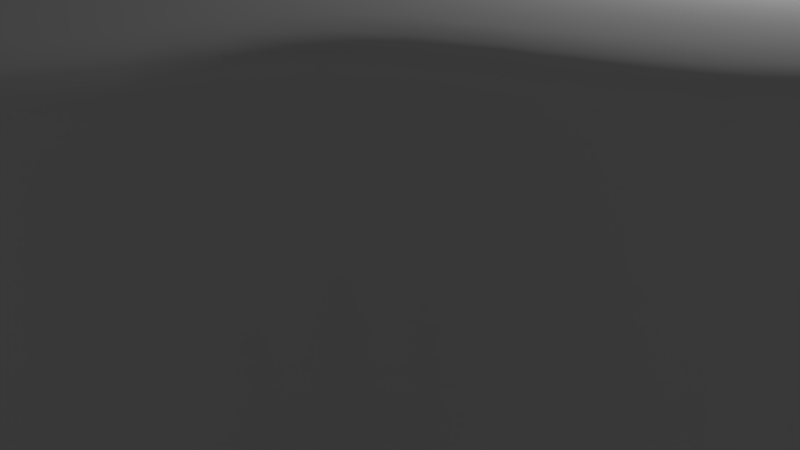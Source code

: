 # Source: TreeStump.blend  (saved by Blender 2.77.0; exported with 4.5.12 LTS)
import bpy
from mathutils import Matrix  # noqa: F401  (used for matrix-valued properties, if any)

bpy.ops.wm.read_factory_settings(use_empty=True)
scene = bpy.context.scene
scene.name = 'Scene'

# ---- collections
col_collection_1 = bpy.data.collections.new('Collection 1'); scene.collection.children.link(col_collection_1)

# ---- images (referenced by path relative to the original .blend; pixels are not part of the script)
import os
ASSET_DIR = os.environ.get("B2B_ASSET_DIR", "")  # directory of the original .blend (textures are referenced by path, not embedded)
HERE = os.path.dirname(os.path.abspath(__file__))  # packed textures are extracted next to this script under _unpacked/

def load_image(name, relpath, width, height, colorspace="sRGB"):
    """Load a texture the original file referenced (path relative to the .blend, or extracted next to this script)."""
    p = next((c for c in (os.path.join(HERE, relpath), os.path.join(ASSET_DIR, relpath)) if relpath and os.path.exists(c)), "")
    if p:
        img = bpy.data.images.load(p, check_existing=True)
        img.name = name
    else:  # same state as the original file: an image datablock whose file is absent (Cycles renders it pink)
        img = bpy.data.images.new(name, width, height)
        img.source = "FILE"
        img.filepath = "//" + (relpath or name)
    img.colorspace_settings.name = colorspace
    return img
img_stumptex = load_image('StumpTex', 'textures/StumpTex.png', 1024, 1024, 'sRGB')

# ---- materials (node trees are filled in below, after node groups)
mat_material_001 = bpy.data.materials.new('Material.001')
mat_material_001.alpha_threshold = 0.0
mat_material_001.roughness = 0.5

# ---- material node trees
mat_material_001.use_nodes = True; mat_material_001.node_tree.nodes.clear()
_N = mat_material_001.node_tree.nodes; _L = mat_material_001.node_tree.links
n0 = _N.new('ShaderNodeOutputMaterial'); n0.name = 'Material Output'; n0.location = (300, 300)
n1 = _N.new('ShaderNodeBsdfDiffuse'); n1.name = 'Diffuse BSDF'; n1.location = (10, 300)
n2 = _N.new('ShaderNodeTexImage'); n2.name = 'Image Texture'; n2.location = (0, 0)
n2.width = 140
n2.image = img_stumptex
_L.new(n1.outputs[0], n0.inputs[0])
n0.is_active_output = True

# ---- world
world_world = bpy.data.worlds.new('World'); scene.world = world_world
world_world.color = (0.05088, 0.05088, 0.05088)
world_world.use_sun_shadow = False
world_world.sun_shadow_jitter_overblur = 0.0
world_world.cycles.sampling_method = 'MANUAL'

# ---- cameras
cam_camera = bpy.data.cameras.new('Camera')
cam_camera.clip_end = 100.0
cam_camera.lens = 35.0
cam_camera.sensor_width = 32.0
cam_camera.sensor_height = 18.0
cam_camera.ortho_scale = 7.314
cam_camera.dof.focus_distance = 0.0

# ---- lights
light_lamp = bpy.data.lights.new('Lamp', 'POINT')
light_lamp.transmission_factor = 0.0
light_lamp.cutoff_distance = 30.0
light_lamp.energy = 100.0
light_lamp.shadow_buffer_clip_start = 1.001
light_lamp.shadow_soft_size = 0.1
light_lamp.shadow_maximum_resolution = 0.006
light_lamp.use_absolute_resolution = True

# ---- meshes
me_circle = bpy.data.meshes.new('Circle')
me_circle.from_pydata([(0.00317, 1.32, 0.0), (-0.4958, 1.221, 0.0), (-0.8957, 0.9842, 0.0), (-1.201, 0.515, 0.0), (-1.301, 0.01601, 0.0), (-0.6354, -0.1942, 0.0), (-0.9188, -0.9059, 0.0), (-0.4958, -1.189, 0.0), (0.00317, -1.288, 0.0), (0.5021, -1.189, 0.0), (0.44, -0.4324, 0.0), (1.208, -0.4829, 0.0), (1.307, 0.01601, 0.0), (1.208, 0.515, 0.0), (0.9133, 0.5871, 0.0), (0.5021, 1.221, 0.0), (1.017e-08, 1.273, 0.5581), (-0.4872, 1.176, 0.5581), (-0.8824, 0.9356, 0.5581), (-1.176, 0.4872, 0.5581), (-1.273, -5.869e-08, 0.5581), (-0.742, -0.2657, 0.5581), (-0.9001, -0.9001, 0.5581), (-0.4872, -1.176, 0.5581), (-1.82e-07, -1.273, 0.5581), (0.4871, -1.176, 0.5581), (0.5281, -0.5369, 0.5581), (1.176, -0.4872, 0.5581), (1.273, 1.213e-08, 0.5581), (1.176, 0.4872, 0.5581), (0.8166, 0.684, 0.5581), (0.4871, 1.176, 0.5581), (-2.98e-08, 0.0, 0.5581), (2.239e-08, 1.601, -0.3303), (-0.6127, 1.479, -0.3303), (-1.114, 1.168, -0.3303), (-1.479, 0.6127, -0.3303), (-1.601, -7.67e-08, -0.3303), (-1.045, -0.3912, -0.3303), (-1.132, -1.132, -0.3303), (-0.6127, -1.479, -0.3303), (-2.194e-07, -1.601, -0.3303), (0.6127, -1.479, -0.3303), (0.7601, -0.7689, -0.3303), (1.479, -0.6127, -0.3303), (1.601, 1.238e-08, -0.3303), (1.479, 0.6127, -0.3303), (0.959, 0.9795, -0.3303), (0.6127, 1.479, -0.3303), (0.0, 0.0, -0.3303), (-0.1631, -1.255, 0.0), (-0.3295, -1.222, 0.0), (-0.1624, -1.241, 0.5581), (-0.3248, -1.208, 0.5581), (-0.2042, -1.56, -0.3303), (-0.4085, -1.52, -0.3303), (1.081, 0.4466, 0.2331), (0.7865, 0.5641, 0.2331), (-0.9184, 0.9931, -0.07162), (-1.228, 0.519, -0.07162), (0.5018, -0.5007, -0.07162), (1.232, -0.5001, -0.07162), (-1.329, 0.009453, -0.07162), (1.334, 0.009453, -0.07162), (-0.7126, -0.2371, -0.07162), (1.232, 0.519, -0.07162), (-0.9395, -0.9321, -0.07162), (0.8937, 0.6593, -0.07162), (-0.5075, -1.221, -0.07162), (0.5117, 1.24, -0.07162), (0.002106, -1.322, -0.07162), (0.002106, 1.341, -0.07162), (-0.5075, 1.24, -0.07162), (0.5117, -1.221, -0.07162), (-0.1678, -1.288, -0.07162), (-0.3376, -1.255, -0.07162), (-0.8721, 0.9255, 0.5124), (0.5149, -0.524, 0.5124), (-3.48e-05, 1.258, 0.5124), (-1.163, 0.4815, 0.5124), (1.163, -0.4818, 0.5124), (-1.259, -0.0001729, 0.5124), (1.259, -0.0001728, 0.5124), (-0.7253, -0.2586, 0.5124), (1.163, 0.4815, 0.5124), (-0.89, -0.8901, 0.5124), (0.8123, 0.6671, 0.5124), (-0.4817, -1.163, 0.5124), (0.4816, 1.163, 0.5124), (-3.499e-05, -1.259, 0.5124), (-0.4817, 1.163, 0.5124), (0.4816, -1.163, 0.5124), (-0.1606, -1.227, 0.5124), (-0.3211, -1.195, 0.5124)], [], [(79, 19, 18, 76), (80, 27, 26, 77), (81, 20, 19, 79), (82, 28, 27, 80), (83, 21, 20, 81), (84, 29, 28, 82), (85, 22, 21, 83), (86, 30, 29, 84), (87, 23, 22, 85), (88, 31, 30, 86), (93, 53, 23, 87), (90, 17, 16, 78), (78, 16, 31, 88), (91, 25, 24, 89), (76, 18, 17, 90), (77, 26, 25, 91), (25, 32, 24), (18, 32, 17), (26, 32, 25), (19, 32, 18), (27, 32, 26), (20, 32, 19), (28, 32, 27), (21, 32, 20), (29, 32, 28), (22, 32, 21), (30, 32, 29), (23, 32, 22), (31, 32, 30), (24, 32, 23, 53, 52), (17, 32, 16), (16, 32, 31), (59, 58, 35, 36), (61, 60, 43, 44), (62, 59, 36, 37), (63, 61, 44, 45), (64, 62, 37, 38), (65, 63, 45, 46), (66, 64, 38, 39), (67, 65, 46, 47), (68, 66, 39, 40), (69, 67, 47, 48), (75, 68, 40, 55), (72, 71, 33, 34), (71, 69, 48, 33), (73, 70, 41, 42), (58, 72, 34, 35), (60, 73, 42, 43), (46, 45, 49), (39, 38, 49), (47, 46, 49), (40, 39, 49), (48, 47, 49), (41, 54, 55, 40, 49), (34, 33, 49), (33, 48, 49), (42, 41, 49), (35, 34, 49), (43, 42, 49), (36, 35, 49), (44, 43, 49), (37, 36, 49), (45, 44, 49), (38, 37, 49), (70, 74, 54, 41), (74, 75, 55, 54), (89, 24, 52, 92), (92, 52, 53, 93), (14, 57, 56, 13), (50, 51, 75, 74), (8, 50, 74, 70), (10, 9, 73, 60), (2, 1, 72, 58), (9, 8, 70, 73), (0, 15, 69, 71), (1, 0, 71, 72), (51, 7, 68, 75), (15, 14, 67, 69), (7, 6, 66, 68), (14, 13, 65, 67), (6, 5, 64, 66), (13, 12, 63, 65), (5, 4, 62, 64), (12, 11, 61, 63), (4, 3, 59, 62), (11, 10, 60, 61), (3, 2, 58, 59), (1, 90, 78, 0), (51, 93, 87, 7), (5, 83, 81, 4), (15, 88, 86, 57, 14), (12, 82, 80, 11), (9, 91, 89, 8), (3, 79, 76, 2), (7, 87, 85, 6), (6, 85, 83, 5), (50, 92, 93, 51), (57, 86, 84, 56), (11, 80, 77, 10), (0, 78, 88, 15), (4, 81, 79, 3), (8, 89, 92, 50), (10, 77, 91, 9), (2, 76, 90, 1), (13, 56, 84, 82, 12)])
me_circle.polygons.foreach_set('use_smooth', [True] * 105)
_uv = me_circle.uv_layers.new(name='UVMap')
_uv.uv.foreach_set('vector', [0.6313, 0.985, 0.6302, 0.9705, 0.7657, 0.9165, 0.7742, 0.9287, 0.5047, 0.3018, 0.5111, 0.3101, 0.4138, 0.4486, 0.4055, 0.4376, 0.5158, 0.9645, 0.5231, 0.9555, 0.6302, 0.9705, 0.6313, 0.985, 0.6152, 0.2791, 0.6144, 0.2931, 0.5111, 0.3101, 0.5047, 0.3018, 0.4406, 0.8469, 0.4516, 0.8432, 0.5231, 0.9555, 0.5158, 0.9645, 0.7422, 0.3276, 0.7336, 0.3384, 0.6144, 0.2931, 0.6152, 0.2791, 0.2858, 0.8288, 0.2925, 0.817, 0.4516, 0.8432, 0.4525, 0.8559, 0.8132, 0.4187, 0.8028, 0.4286, 0.7336, 0.3384, 0.7422, 0.3276, 0.2117, 0.722, 0.2246, 0.7181, 0.2925, 0.817, 0.2858, 0.8288, 0.9017, 0.5716, 0.8886, 0.576, 0.8028, 0.4286, 0.8132, 0.4187, 0.2066, 0.6695, 0.2192, 0.6685, 0.2246, 0.7181, 0.2117, 0.722, 0.862, 0.8327, 0.8508, 0.8258, 0.8964, 0.7041, 0.9097, 0.7063, 0.9097, 0.7063, 0.8964, 0.7041, 0.8886, 0.576, 0.9017, 0.5716, 0.2512, 0.4934, 0.2584, 0.502, 0.214, 0.5964, 0.2035, 0.5945, 0.7742, 0.9287, 0.7657, 0.9165, 0.8508, 0.8258, 0.862, 0.8327, 0.4055, 0.4376, 0.4138, 0.4486, 0.2584, 0.502, 0.2512, 0.4934, 0.2584, 0.502, 0.5585, 0.6363, 0.214, 0.5964, 0.7657, 0.9165, 0.5585, 0.6363, 0.8508, 0.8258, 0.4138, 0.4486, 0.5585, 0.6363, 0.2584, 0.502, 0.6302, 0.9705, 0.5585, 0.6363, 0.7657, 0.9165, 0.5111, 0.3101, 0.5585, 0.6363, 0.4138, 0.4486, 0.5231, 0.9555, 0.5585, 0.6363, 0.6302, 0.9705, 0.6144, 0.2931, 0.5585, 0.6363, 0.5111, 0.3101, 0.4516, 0.8432, 0.5585, 0.6363, 0.5231, 0.9555, 0.7336, 0.3384, 0.5585, 0.6363, 0.6144, 0.2931, 0.2925, 0.817, 0.5585, 0.6363, 0.4516, 0.8432, 0.8028, 0.4286, 0.5585, 0.6363, 0.7336, 0.3384, 0.2246, 0.7181, 0.5585, 0.6363, 0.2925, 0.817, 0.8886, 0.576, 0.5585, 0.6363, 0.8028, 0.4286, 0.214, 0.5964, 0.5585, 0.6363, 0.2246, 0.7181, 0.2192, 0.6685, 0.2158, 0.6301, 0.8508, 0.8258, 0.5585, 0.6363, 0.8964, 0.7041, 0.8964, 0.7041, 0.5585, 0.6363, 0.8886, 0.576, 0.904, 0.3093, 0.8568, 0.2575, 0.8992, 0.2154, 0.9492, 0.2711, 0.4293, 0.07412, 0.3505, 0.1231, 0.343, 0.06426, 0.4307, 0.005124, 0.9432, 0.3575, 0.904, 0.3093, 0.9492, 0.2711, 0.9909, 0.3235, 0.4995, 0.08181, 0.4293, 0.07412, 0.4307, 0.005124, 0.5098, 0.01427, 0.9472, 0.4376, 0.9432, 0.3575, 0.9909, 0.3235, 0.991, 0.4014, 0.5712, 0.09795, 0.4995, 0.08181, 0.5098, 0.01427, 0.589, 0.03115, 0.08724, 0.1787, 0.0424, 0.2658, 0.01107, 0.2086, 0.05637, 0.1232, 0.6121, 0.1276, 0.5712, 0.09795, 0.589, 0.03115, 0.6556, 0.07923, 0.1478, 0.1463, 0.08724, 0.1787, 0.05637, 0.1232, 0.1201, 0.09311, 0.6997, 0.1457, 0.6121, 0.1276, 0.6556, 0.07923, 0.7309, 0.0891, 0.1672, 0.1384, 0.1478, 0.1463, 0.1201, 0.09311, 0.1415, 0.08593, 0.8109, 0.2196, 0.7579, 0.1813, 0.794, 0.1306, 0.8486, 0.1735, 0.7579, 0.1813, 0.6997, 0.1457, 0.7309, 0.0891, 0.794, 0.1306, 0.2671, 0.09474, 0.2045, 0.1194, 0.181, 0.06392, 0.2468, 0.03371, 0.8568, 0.2575, 0.8109, 0.2196, 0.8486, 0.1735, 0.8992, 0.2154, 0.3505, 0.1231, 0.2671, 0.09474, 0.2468, 0.03371, 0.343, 0.06426, 0.1197, 0.9839, 0.08554, 0.9839, 0.1026, 0.8981, 0.054, 0.8254, 0.09278, 0.8379, 0.1026, 0.8981, 0.1449, 0.96, 0.1197, 0.9839, 0.1026, 0.8981, 0.02986, 0.8495, 0.054, 0.8254, 0.1026, 0.8981, 0.1754, 0.9467, 0.1449, 0.96, 0.1026, 0.8981, 0.0168, 0.8811, 0.02306, 0.8652, 0.02632, 0.8573, 0.02986, 0.8495, 0.1026, 0.8981, 0.1884, 0.8811, 0.1884, 0.9152, 0.1026, 0.8981, 0.1884, 0.9152, 0.1754, 0.9467, 0.1026, 0.8981, 0.0168, 0.9152, 0.0168, 0.8811, 0.1026, 0.8981, 0.1771, 0.8508, 0.1884, 0.8811, 0.1026, 0.8981, 0.0533, 0.9307, 0.0168, 0.9152, 0.1026, 0.8981, 0.1512, 0.8254, 0.1771, 0.8508, 0.1026, 0.8981, 0.054, 0.9709, 0.0533, 0.9307, 0.1026, 0.8981, 0.1197, 0.8123, 0.1512, 0.8254, 0.1026, 0.8981, 0.08554, 0.9839, 0.054, 0.9709, 0.1026, 0.8981, 0.09278, 0.8379, 0.1197, 0.8123, 0.1026, 0.8981, 0.2045, 0.1194, 0.1862, 0.1294, 0.1617, 0.07603, 0.181, 0.06392, 0.1862, 0.1294, 0.1672, 0.1384, 0.1415, 0.08593, 0.1617, 0.07603, 0.2035, 0.5945, 0.214, 0.5964, 0.2158, 0.6301, 0.2048, 0.6308, 0.2048, 0.6308, 0.2158, 0.6301, 0.2192, 0.6685, 0.2066, 0.6695, 0.6032, 0.1401, 0.5971, 0.1674, 0.5546, 0.158, 0.5683, 0.1197, 0.1931, 0.1452, 0.1751, 0.1539, 0.1672, 0.1384, 0.1862, 0.1294, 0.2116, 0.1359, 0.1931, 0.1452, 0.1862, 0.1294, 0.2045, 0.1194, 0.3515, 0.1334, 0.2765, 0.1109, 0.2671, 0.09474, 0.3505, 0.1231, 0.8439, 0.2704, 0.7999, 0.2335, 0.8109, 0.2196, 0.8568, 0.2575, 0.2765, 0.1109, 0.2116, 0.1359, 0.2045, 0.1194, 0.2671, 0.09474, 0.7476, 0.1965, 0.689, 0.162, 0.6997, 0.1457, 0.7579, 0.1813, 0.7999, 0.2335, 0.7476, 0.1965, 0.7579, 0.1813, 0.8109, 0.2196, 0.1751, 0.1539, 0.1561, 0.1625, 0.1478, 0.1463, 0.1672, 0.1384, 0.689, 0.162, 0.6032, 0.1401, 0.6121, 0.1276, 0.6997, 0.1457, 0.1561, 0.1625, 0.09368, 0.1972, 0.08724, 0.1787, 0.1478, 0.1463, 0.6032, 0.1401, 0.5683, 0.1197, 0.5712, 0.09795, 0.6121, 0.1276, 0.09368, 0.1972, 0.04927, 0.2796, 0.0424, 0.2658, 0.08724, 0.1787, 0.5683, 0.1197, 0.4966, 0.1008, 0.4995, 0.08181, 0.5712, 0.09795, 0.9375, 0.447, 0.9316, 0.37, 0.9432, 0.3575, 0.9472, 0.4376, 0.4966, 0.1008, 0.4249, 0.09232, 0.4293, 0.07412, 0.4995, 0.08181, 0.9316, 0.37, 0.8906, 0.3207, 0.904, 0.3093, 0.9432, 0.3575, 0.4249, 0.09232, 0.3515, 0.1334, 0.3505, 0.1231, 0.4293, 0.07412, 0.8906, 0.3207, 0.8439, 0.2704, 0.8568, 0.2575, 0.904, 0.3093, 0.7999, 0.2335, 0.7578, 0.2899, 0.7112, 0.2601, 0.7476, 0.1965, 0.1751, 0.1539, 0.2056, 0.2154, 0.1907, 0.2249, 0.1561, 0.1625, 0.9375, 0.447, 0.8977, 0.4495, 0.8669, 0.406, 0.9316, 0.37, 0.689, 0.162, 0.6588, 0.2349, 0.5921, 0.2042, 0.5971, 0.1674, 0.6032, 0.1401, 0.4966, 0.1008, 0.4841, 0.1822, 0.425, 0.1765, 0.4249, 0.09232, 0.2765, 0.1109, 0.2901, 0.1891, 0.2391, 0.202, 0.2116, 0.1359, 0.8906, 0.3207, 0.8379, 0.3649, 0.7968, 0.3232, 0.8439, 0.2704, 0.1561, 0.1625, 0.1907, 0.2249, 0.1499, 0.2575, 0.09368, 0.1972, 0.09368, 0.1972, 0.1499, 0.2575, 0.09495, 0.3001, 0.04927, 0.2796, 0.1931, 0.1452, 0.2221, 0.2077, 0.2056, 0.2154, 0.1751, 0.1539, 0.5971, 0.1674, 0.5921, 0.2042, 0.5444, 0.1964, 0.5546, 0.158, 0.4249, 0.09232, 0.425, 0.1765, 0.3548, 0.1672, 0.3515, 0.1334, 0.7476, 0.1965, 0.7112, 0.2601, 0.6588, 0.2349, 0.689, 0.162, 0.9316, 0.37, 0.8669, 0.406, 0.8379, 0.3649, 0.8906, 0.3207, 0.2116, 0.1359, 0.2391, 0.202, 0.2221, 0.2077, 0.1931, 0.1452, 0.3515, 0.1334, 0.3548, 0.1672, 0.2901, 0.1891, 0.2765, 0.1109, 0.8439, 0.2704, 0.7968, 0.3232, 0.7578, 0.2899, 0.7999, 0.2335, 0.5683, 0.1197, 0.5546, 0.158, 0.5444, 0.1964, 0.4841, 0.1822, 0.4966, 0.1008])
me_circle.materials.append(mat_material_001)
me_circle.use_remesh_preserve_volume = False
me_circle.use_remesh_preserve_attributes = False
me_circle.use_mirror_vertex_groups = False
me_circle.use_paint_bone_selection = False
me_circle.use_paint_mask = True
me_circle.update()

# ---- objects
ob_circle = bpy.data.objects.new('Circle', me_circle)
ob_lamp = bpy.data.objects.new('Lamp', light_lamp)
ob_camera = bpy.data.objects.new('Camera', cam_camera)

# ---- transforms, parenting, visibility, modifiers, constraints
ob_circle.location = (0.0, 0.0, 1.221)
ob_circle.scale = (5.015, 5.015, 5.015)
ob_circle.lineart.crease_threshold = 0.0
_m = ob_circle.modifiers.new('Subsurf', 'SUBSURF')
_m.uv_smooth = 'PRESERVE_CORNERS'
_m.quality = 2
_m.levels = 2
_m.show_only_control_edges = False
ob_lamp.location = (4.076, 1.005, 5.904)
ob_lamp.rotation_euler = (0.6503, 0.05522, 1.866)
ob_lamp.lock_rotations_4d = False
ob_lamp.empty_display_type = 'ARROWS'
ob_lamp.color = (0.0, 0.0, 0.0, 0.0)
ob_lamp.lineart.crease_threshold = 0.0
ob_camera.location = (7.481, -6.508, 5.344)
ob_camera.rotation_euler = (1.109, 0.01082, 0.8149)
ob_camera.lock_rotations_4d = False
ob_camera.empty_display_type = 'ARROWS'
ob_camera.color = (0.0, 0.0, 0.0, 0.0)
ob_camera.display_type = 'WIRE'
ob_camera.lineart.crease_threshold = 0.0

# ---- collection membership
col_collection_1.objects.link(ob_circle)
col_collection_1.objects.link(ob_lamp)
col_collection_1.objects.link(ob_camera)

# ---- scene / render settings (as saved in the file)
scene.camera = ob_camera
scene.frame_start = 1; scene.frame_end = 250; scene.frame_set(1)
scene.render.engine = 'CYCLES'
scene.render.resolution_percentage = 50
scene.render.dither_intensity = 0.0
scene.cycles.use_denoising = False
scene.cycles.samples = 128
scene.cycles.sampling_pattern = 'TABULATED_SOBOL'
scene.cycles.light_sampling_threshold = 0.0
scene.cycles.use_adaptive_sampling = False
scene.cycles.use_light_tree = False
scene.cycles.blur_glossy = 0.0
scene.cycles.sample_clamp_indirect = 0.0
scene.view_settings.view_transform = 'Standard'
bpy.context.view_layer.update()
